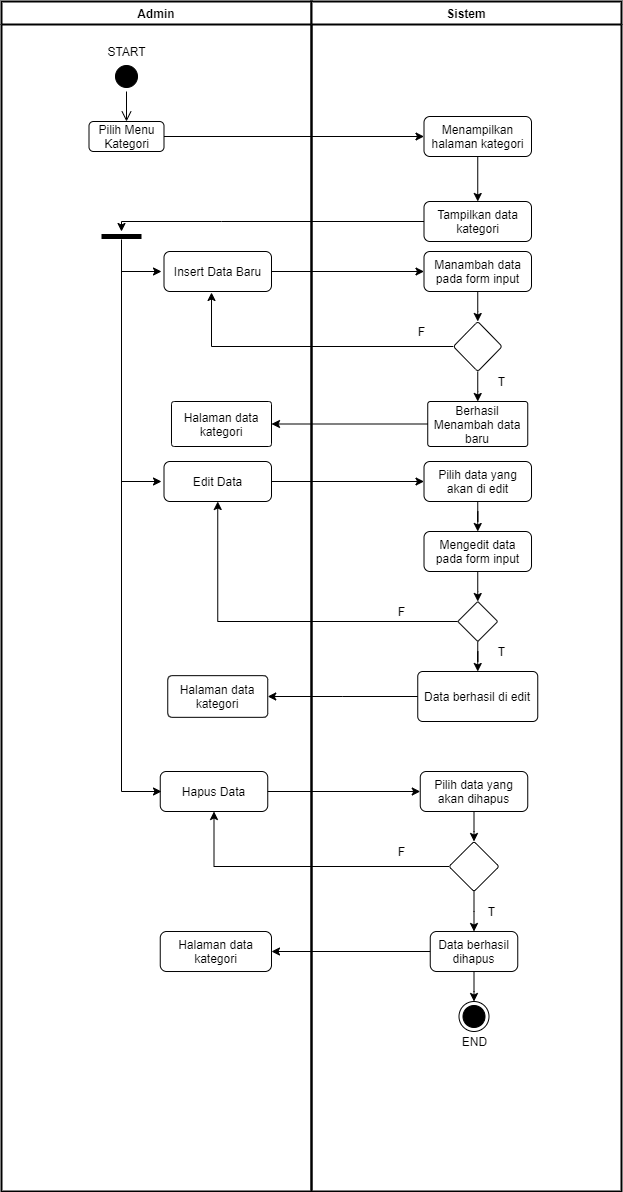

The diagram above was exported from draw.io. Its source (the exported page's mxGraphModel, read from the mxfile embedded in the PNG):
<mxGraphModel dx="2130" dy="2404" grid="1" gridSize="10" guides="1" tooltips="1" connect="1" arrows="1" fold="1" page="1" pageScale="1" pageWidth="827" pageHeight="1169" math="0" shadow="0">
  <root>
    <mxCell id="k-3MMxMIGXhO66QPHZTH-0" />
    <mxCell id="k-3MMxMIGXhO66QPHZTH-1" parent="k-3MMxMIGXhO66QPHZTH-0" />
    <mxCell id="k-3MMxMIGXhO66QPHZTH-2" value="Admin" style="swimlane;strokeWidth=2;" vertex="1" parent="k-3MMxMIGXhO66QPHZTH-1">
      <mxGeometry x="40" y="-1110" width="310" height="1190" as="geometry" />
    </mxCell>
    <mxCell id="k-3MMxMIGXhO66QPHZTH-3" value="" style="ellipse;html=1;shape=startState;fillColor=#000000;" vertex="1" parent="k-3MMxMIGXhO66QPHZTH-2">
      <mxGeometry x="110" y="60" width="30" height="30" as="geometry" />
    </mxCell>
    <mxCell id="k-3MMxMIGXhO66QPHZTH-5" value="START" style="text;html=1;align=center;verticalAlign=middle;resizable=0;points=[];autosize=1;" vertex="1" parent="k-3MMxMIGXhO66QPHZTH-2">
      <mxGeometry x="100" y="40" width="50" height="20" as="geometry" />
    </mxCell>
    <mxCell id="k-3MMxMIGXhO66QPHZTH-13" value="Pilih Menu Kategori" style="rounded=1;whiteSpace=wrap;html=1;" vertex="1" parent="k-3MMxMIGXhO66QPHZTH-2">
      <mxGeometry x="87.5" y="120" width="75" height="30" as="geometry" />
    </mxCell>
    <mxCell id="k-3MMxMIGXhO66QPHZTH-4" value="" style="edgeStyle=orthogonalEdgeStyle;html=1;verticalAlign=bottom;endArrow=open;endSize=8;" edge="1" parent="k-3MMxMIGXhO66QPHZTH-2" source="k-3MMxMIGXhO66QPHZTH-3" target="k-3MMxMIGXhO66QPHZTH-13">
      <mxGeometry relative="1" as="geometry">
        <mxPoint x="125" y="120" as="targetPoint" />
      </mxGeometry>
    </mxCell>
    <mxCell id="k-3MMxMIGXhO66QPHZTH-20" value="" style="line;strokeWidth=5;fillColor=none;align=left;verticalAlign=middle;spacingTop=-1;spacingLeft=3;spacingRight=3;rotatable=0;labelPosition=right;points=[];portConstraint=eastwest;" vertex="1" parent="k-3MMxMIGXhO66QPHZTH-2">
      <mxGeometry x="100" y="230" width="40" height="10" as="geometry" />
    </mxCell>
    <mxCell id="k-3MMxMIGXhO66QPHZTH-22" value="Insert Data Baru" style="rounded=1;whiteSpace=wrap;html=1;" vertex="1" parent="k-3MMxMIGXhO66QPHZTH-2">
      <mxGeometry x="162.5" y="250" width="107.5" height="40" as="geometry" />
    </mxCell>
    <mxCell id="DXqgPQMn2Irm7FoePpTF-4" value="Edit Data" style="rounded=1;whiteSpace=wrap;html=1;" vertex="1" parent="k-3MMxMIGXhO66QPHZTH-2">
      <mxGeometry x="162.5" y="460" width="107.5" height="40" as="geometry" />
    </mxCell>
    <mxCell id="DXqgPQMn2Irm7FoePpTF-16" value="Halaman data kategori" style="whiteSpace=wrap;html=1;rounded=1;arcSize=6;" vertex="1" parent="k-3MMxMIGXhO66QPHZTH-2">
      <mxGeometry x="169.99" y="400" width="100.01" height="45" as="geometry" />
    </mxCell>
    <mxCell id="DXqgPQMn2Irm7FoePpTF-18" value="Halaman data kategori" style="whiteSpace=wrap;html=1;rounded=1;arcSize=10;" vertex="1" parent="k-3MMxMIGXhO66QPHZTH-2">
      <mxGeometry x="166.25" y="674.16" width="100" height="41.67" as="geometry" />
    </mxCell>
    <mxCell id="DXqgPQMn2Irm7FoePpTF-21" value="Hapus Data" style="rounded=1;whiteSpace=wrap;html=1;" vertex="1" parent="k-3MMxMIGXhO66QPHZTH-2">
      <mxGeometry x="158.75" y="770" width="107.5" height="40" as="geometry" />
    </mxCell>
    <mxCell id="DXqgPQMn2Irm7FoePpTF-30" value="Halaman data kategori" style="whiteSpace=wrap;html=1;rounded=1;arcSize=16;" vertex="1" parent="k-3MMxMIGXhO66QPHZTH-2">
      <mxGeometry x="158.75" y="930" width="111.25" height="40" as="geometry" />
    </mxCell>
    <mxCell id="k-3MMxMIGXhO66QPHZTH-7" value="Sistem" style="swimlane;strokeWidth=2;" vertex="1" parent="k-3MMxMIGXhO66QPHZTH-1">
      <mxGeometry x="350" y="-1110" width="310" height="1190" as="geometry" />
    </mxCell>
    <mxCell id="k-3MMxMIGXhO66QPHZTH-11" value="End" style="ellipse;html=1;shape=endState;fillColor=#000000;strokeColor=#000000;" vertex="1" parent="k-3MMxMIGXhO66QPHZTH-7">
      <mxGeometry x="147.5" y="1000" width="30" height="30" as="geometry" />
    </mxCell>
    <mxCell id="k-3MMxMIGXhO66QPHZTH-12" value="END" style="text;html=1;align=center;verticalAlign=middle;resizable=0;points=[];autosize=1;" vertex="1" parent="k-3MMxMIGXhO66QPHZTH-7">
      <mxGeometry x="142.5" y="1030" width="40" height="20" as="geometry" />
    </mxCell>
    <mxCell id="k-3MMxMIGXhO66QPHZTH-14" value="Menampilkan halaman kategori" style="rounded=1;whiteSpace=wrap;html=1;" vertex="1" parent="k-3MMxMIGXhO66QPHZTH-7">
      <mxGeometry x="112.5" y="115" width="107.5" height="40" as="geometry" />
    </mxCell>
    <mxCell id="k-3MMxMIGXhO66QPHZTH-16" value="Tampilkan data kategori" style="rounded=1;whiteSpace=wrap;html=1;" vertex="1" parent="k-3MMxMIGXhO66QPHZTH-7">
      <mxGeometry x="112.5" y="200" width="107.5" height="40" as="geometry" />
    </mxCell>
    <mxCell id="k-3MMxMIGXhO66QPHZTH-17" value="" style="edgeStyle=orthogonalEdgeStyle;rounded=0;orthogonalLoop=1;jettySize=auto;html=1;" edge="1" parent="k-3MMxMIGXhO66QPHZTH-7" source="k-3MMxMIGXhO66QPHZTH-14" target="k-3MMxMIGXhO66QPHZTH-16">
      <mxGeometry relative="1" as="geometry" />
    </mxCell>
    <mxCell id="k-3MMxMIGXhO66QPHZTH-23" value="Manambah data pada form input" style="rounded=1;whiteSpace=wrap;html=1;" vertex="1" parent="k-3MMxMIGXhO66QPHZTH-7">
      <mxGeometry x="112.5" y="250" width="107.5" height="40" as="geometry" />
    </mxCell>
    <mxCell id="JlDoOnKoE9I2PEPcW8xX-0" value="" style="rhombus;whiteSpace=wrap;html=1;rounded=1;arcSize=6;" vertex="1" parent="k-3MMxMIGXhO66QPHZTH-7">
      <mxGeometry x="141.88" y="320" width="48.75" height="50" as="geometry" />
    </mxCell>
    <mxCell id="JlDoOnKoE9I2PEPcW8xX-1" value="" style="edgeStyle=orthogonalEdgeStyle;rounded=0;orthogonalLoop=1;jettySize=auto;html=1;" edge="1" parent="k-3MMxMIGXhO66QPHZTH-7" source="k-3MMxMIGXhO66QPHZTH-23" target="JlDoOnKoE9I2PEPcW8xX-0">
      <mxGeometry relative="1" as="geometry" />
    </mxCell>
    <mxCell id="JlDoOnKoE9I2PEPcW8xX-4" value="Berhasil Menambah data baru" style="whiteSpace=wrap;html=1;rounded=1;arcSize=6;" vertex="1" parent="k-3MMxMIGXhO66QPHZTH-7">
      <mxGeometry x="116.24000000000001" y="400" width="100.01" height="45" as="geometry" />
    </mxCell>
    <mxCell id="JlDoOnKoE9I2PEPcW8xX-5" value="" style="edgeStyle=orthogonalEdgeStyle;rounded=0;orthogonalLoop=1;jettySize=auto;html=1;" edge="1" parent="k-3MMxMIGXhO66QPHZTH-7" source="JlDoOnKoE9I2PEPcW8xX-0" target="JlDoOnKoE9I2PEPcW8xX-4">
      <mxGeometry relative="1" as="geometry" />
    </mxCell>
    <mxCell id="DXqgPQMn2Irm7FoePpTF-2" value="T" style="text;html=1;align=center;verticalAlign=middle;resizable=0;points=[];autosize=1;" vertex="1" parent="k-3MMxMIGXhO66QPHZTH-7">
      <mxGeometry x="180" y="370" width="20" height="20" as="geometry" />
    </mxCell>
    <mxCell id="DXqgPQMn2Irm7FoePpTF-6" value="Pilih data yang akan di edit" style="rounded=1;whiteSpace=wrap;html=1;" vertex="1" parent="k-3MMxMIGXhO66QPHZTH-7">
      <mxGeometry x="112.51" y="460" width="107.5" height="40" as="geometry" />
    </mxCell>
    <mxCell id="DXqgPQMn2Irm7FoePpTF-8" value="Mengedit data pada form input" style="rounded=1;whiteSpace=wrap;html=1;" vertex="1" parent="k-3MMxMIGXhO66QPHZTH-7">
      <mxGeometry x="112.50999999999999" y="530" width="107.5" height="40" as="geometry" />
    </mxCell>
    <mxCell id="DXqgPQMn2Irm7FoePpTF-9" value="" style="edgeStyle=orthogonalEdgeStyle;rounded=0;orthogonalLoop=1;jettySize=auto;html=1;" edge="1" parent="k-3MMxMIGXhO66QPHZTH-7" source="DXqgPQMn2Irm7FoePpTF-6" target="DXqgPQMn2Irm7FoePpTF-8">
      <mxGeometry relative="1" as="geometry" />
    </mxCell>
    <mxCell id="DXqgPQMn2Irm7FoePpTF-11" value="" style="rhombus;whiteSpace=wrap;html=1;rounded=1;arcSize=3;" vertex="1" parent="k-3MMxMIGXhO66QPHZTH-7">
      <mxGeometry x="146.26" y="600" width="40" height="40" as="geometry" />
    </mxCell>
    <mxCell id="DXqgPQMn2Irm7FoePpTF-12" value="" style="edgeStyle=orthogonalEdgeStyle;rounded=0;orthogonalLoop=1;jettySize=auto;html=1;" edge="1" parent="k-3MMxMIGXhO66QPHZTH-7" source="DXqgPQMn2Irm7FoePpTF-8" target="DXqgPQMn2Irm7FoePpTF-11">
      <mxGeometry relative="1" as="geometry" />
    </mxCell>
    <mxCell id="DXqgPQMn2Irm7FoePpTF-14" value="Data berhasil di edit" style="whiteSpace=wrap;html=1;rounded=1;arcSize=10;" vertex="1" parent="k-3MMxMIGXhO66QPHZTH-7">
      <mxGeometry x="106.25" y="670" width="120" height="50" as="geometry" />
    </mxCell>
    <mxCell id="DXqgPQMn2Irm7FoePpTF-15" value="" style="edgeStyle=orthogonalEdgeStyle;rounded=0;orthogonalLoop=1;jettySize=auto;html=1;" edge="1" parent="k-3MMxMIGXhO66QPHZTH-7" source="DXqgPQMn2Irm7FoePpTF-11" target="DXqgPQMn2Irm7FoePpTF-14">
      <mxGeometry relative="1" as="geometry" />
    </mxCell>
    <mxCell id="DXqgPQMn2Irm7FoePpTF-22" value="Pilih data yang akan dihapus" style="rounded=1;whiteSpace=wrap;html=1;" vertex="1" parent="k-3MMxMIGXhO66QPHZTH-7">
      <mxGeometry x="108.75" y="770" width="107.5" height="40" as="geometry" />
    </mxCell>
    <mxCell id="DXqgPQMn2Irm7FoePpTF-26" value="" style="rhombus;whiteSpace=wrap;html=1;rounded=1;arcSize=5;" vertex="1" parent="k-3MMxMIGXhO66QPHZTH-7">
      <mxGeometry x="137.5" y="840" width="50" height="50" as="geometry" />
    </mxCell>
    <mxCell id="DXqgPQMn2Irm7FoePpTF-27" value="" style="edgeStyle=orthogonalEdgeStyle;rounded=0;orthogonalLoop=1;jettySize=auto;html=1;" edge="1" parent="k-3MMxMIGXhO66QPHZTH-7" source="DXqgPQMn2Irm7FoePpTF-22" target="DXqgPQMn2Irm7FoePpTF-26">
      <mxGeometry relative="1" as="geometry" />
    </mxCell>
    <mxCell id="DXqgPQMn2Irm7FoePpTF-28" value="Data berhasil dihapus" style="whiteSpace=wrap;html=1;rounded=1;arcSize=16;" vertex="1" parent="k-3MMxMIGXhO66QPHZTH-7">
      <mxGeometry x="118.75" y="930" width="87.5" height="40" as="geometry" />
    </mxCell>
    <mxCell id="DXqgPQMn2Irm7FoePpTF-29" value="" style="edgeStyle=orthogonalEdgeStyle;rounded=0;orthogonalLoop=1;jettySize=auto;html=1;" edge="1" parent="k-3MMxMIGXhO66QPHZTH-7" source="DXqgPQMn2Irm7FoePpTF-26" target="DXqgPQMn2Irm7FoePpTF-28">
      <mxGeometry relative="1" as="geometry" />
    </mxCell>
    <mxCell id="DXqgPQMn2Irm7FoePpTF-33" value="F" style="text;html=1;align=center;verticalAlign=middle;resizable=0;points=[];autosize=1;" vertex="1" parent="k-3MMxMIGXhO66QPHZTH-7">
      <mxGeometry x="80" y="840" width="20" height="20" as="geometry" />
    </mxCell>
    <mxCell id="k-3MMxMIGXhO66QPHZTH-15" value="" style="edgeStyle=orthogonalEdgeStyle;rounded=0;orthogonalLoop=1;jettySize=auto;html=1;" edge="1" parent="k-3MMxMIGXhO66QPHZTH-1" source="k-3MMxMIGXhO66QPHZTH-13" target="k-3MMxMIGXhO66QPHZTH-14">
      <mxGeometry relative="1" as="geometry" />
    </mxCell>
    <mxCell id="k-3MMxMIGXhO66QPHZTH-18" style="edgeStyle=orthogonalEdgeStyle;rounded=0;orthogonalLoop=1;jettySize=auto;html=1;" edge="1" parent="k-3MMxMIGXhO66QPHZTH-1" source="k-3MMxMIGXhO66QPHZTH-16">
      <mxGeometry relative="1" as="geometry">
        <mxPoint x="160" y="-880" as="targetPoint" />
        <Array as="points">
          <mxPoint x="260" y="-890" />
          <mxPoint x="260" y="-890" />
        </Array>
      </mxGeometry>
    </mxCell>
    <mxCell id="k-3MMxMIGXhO66QPHZTH-21" style="edgeStyle=orthogonalEdgeStyle;rounded=0;orthogonalLoop=1;jettySize=auto;html=1;exitX=0.5;exitY=0.8;exitDx=0;exitDy=0;exitPerimeter=0;" edge="1" parent="k-3MMxMIGXhO66QPHZTH-1" source="k-3MMxMIGXhO66QPHZTH-20">
      <mxGeometry relative="1" as="geometry">
        <mxPoint x="200" y="-840" as="targetPoint" />
        <Array as="points">
          <mxPoint x="160" y="-840" />
          <mxPoint x="160" y="-840" />
        </Array>
      </mxGeometry>
    </mxCell>
    <mxCell id="k-3MMxMIGXhO66QPHZTH-24" value="" style="edgeStyle=orthogonalEdgeStyle;rounded=0;orthogonalLoop=1;jettySize=auto;html=1;" edge="1" parent="k-3MMxMIGXhO66QPHZTH-1" source="k-3MMxMIGXhO66QPHZTH-22" target="k-3MMxMIGXhO66QPHZTH-23">
      <mxGeometry relative="1" as="geometry" />
    </mxCell>
    <mxCell id="DXqgPQMn2Irm7FoePpTF-0" style="edgeStyle=orthogonalEdgeStyle;rounded=0;orthogonalLoop=1;jettySize=auto;html=1;entryX=0.442;entryY=1.025;entryDx=0;entryDy=0;entryPerimeter=0;" edge="1" parent="k-3MMxMIGXhO66QPHZTH-1" source="JlDoOnKoE9I2PEPcW8xX-0" target="k-3MMxMIGXhO66QPHZTH-22">
      <mxGeometry relative="1" as="geometry">
        <mxPoint x="250" y="-810" as="targetPoint" />
      </mxGeometry>
    </mxCell>
    <mxCell id="DXqgPQMn2Irm7FoePpTF-1" value="F" style="text;html=1;align=center;verticalAlign=middle;resizable=0;points=[];autosize=1;" vertex="1" parent="k-3MMxMIGXhO66QPHZTH-1">
      <mxGeometry x="450" y="-790" width="20" height="20" as="geometry" />
    </mxCell>
    <mxCell id="DXqgPQMn2Irm7FoePpTF-3" style="edgeStyle=orthogonalEdgeStyle;rounded=0;orthogonalLoop=1;jettySize=auto;html=1;" edge="1" parent="k-3MMxMIGXhO66QPHZTH-1" source="k-3MMxMIGXhO66QPHZTH-20">
      <mxGeometry relative="1" as="geometry">
        <mxPoint x="200" y="-630" as="targetPoint" />
        <Array as="points">
          <mxPoint x="160" y="-800" />
          <mxPoint x="160" y="-800" />
        </Array>
      </mxGeometry>
    </mxCell>
    <mxCell id="DXqgPQMn2Irm7FoePpTF-7" value="" style="edgeStyle=orthogonalEdgeStyle;rounded=0;orthogonalLoop=1;jettySize=auto;html=1;" edge="1" parent="k-3MMxMIGXhO66QPHZTH-1" source="DXqgPQMn2Irm7FoePpTF-4" target="DXqgPQMn2Irm7FoePpTF-6">
      <mxGeometry relative="1" as="geometry" />
    </mxCell>
    <mxCell id="DXqgPQMn2Irm7FoePpTF-13" style="edgeStyle=orthogonalEdgeStyle;rounded=0;orthogonalLoop=1;jettySize=auto;html=1;entryX=0.5;entryY=1;entryDx=0;entryDy=0;" edge="1" parent="k-3MMxMIGXhO66QPHZTH-1" source="DXqgPQMn2Irm7FoePpTF-11" target="DXqgPQMn2Irm7FoePpTF-4">
      <mxGeometry relative="1" as="geometry" />
    </mxCell>
    <mxCell id="DXqgPQMn2Irm7FoePpTF-17" value="" style="edgeStyle=orthogonalEdgeStyle;rounded=0;orthogonalLoop=1;jettySize=auto;html=1;" edge="1" parent="k-3MMxMIGXhO66QPHZTH-1" source="JlDoOnKoE9I2PEPcW8xX-4" target="DXqgPQMn2Irm7FoePpTF-16">
      <mxGeometry relative="1" as="geometry" />
    </mxCell>
    <mxCell id="DXqgPQMn2Irm7FoePpTF-19" value="" style="edgeStyle=orthogonalEdgeStyle;rounded=0;orthogonalLoop=1;jettySize=auto;html=1;" edge="1" parent="k-3MMxMIGXhO66QPHZTH-1" source="DXqgPQMn2Irm7FoePpTF-14" target="DXqgPQMn2Irm7FoePpTF-18">
      <mxGeometry relative="1" as="geometry" />
    </mxCell>
    <mxCell id="DXqgPQMn2Irm7FoePpTF-20" style="edgeStyle=orthogonalEdgeStyle;rounded=0;orthogonalLoop=1;jettySize=auto;html=1;" edge="1" parent="k-3MMxMIGXhO66QPHZTH-1" source="k-3MMxMIGXhO66QPHZTH-20">
      <mxGeometry relative="1" as="geometry">
        <mxPoint x="200" y="-320" as="targetPoint" />
        <Array as="points">
          <mxPoint x="160" y="-750" />
          <mxPoint x="160" y="-750" />
        </Array>
      </mxGeometry>
    </mxCell>
    <mxCell id="DXqgPQMn2Irm7FoePpTF-23" value="" style="edgeStyle=orthogonalEdgeStyle;rounded=0;orthogonalLoop=1;jettySize=auto;html=1;" edge="1" parent="k-3MMxMIGXhO66QPHZTH-1" source="DXqgPQMn2Irm7FoePpTF-21" target="DXqgPQMn2Irm7FoePpTF-22">
      <mxGeometry relative="1" as="geometry" />
    </mxCell>
    <mxCell id="DXqgPQMn2Irm7FoePpTF-24" value="T" style="text;html=1;align=center;verticalAlign=middle;resizable=0;points=[];autosize=1;" vertex="1" parent="k-3MMxMIGXhO66QPHZTH-1">
      <mxGeometry x="530" y="-470" width="20" height="20" as="geometry" />
    </mxCell>
    <mxCell id="DXqgPQMn2Irm7FoePpTF-25" value="F" style="text;html=1;align=center;verticalAlign=middle;resizable=0;points=[];autosize=1;" vertex="1" parent="k-3MMxMIGXhO66QPHZTH-1">
      <mxGeometry x="430" y="-510" width="20" height="20" as="geometry" />
    </mxCell>
    <mxCell id="DXqgPQMn2Irm7FoePpTF-31" value="" style="edgeStyle=orthogonalEdgeStyle;rounded=0;orthogonalLoop=1;jettySize=auto;html=1;" edge="1" parent="k-3MMxMIGXhO66QPHZTH-1" source="DXqgPQMn2Irm7FoePpTF-28" target="DXqgPQMn2Irm7FoePpTF-30">
      <mxGeometry relative="1" as="geometry" />
    </mxCell>
    <mxCell id="DXqgPQMn2Irm7FoePpTF-32" style="edgeStyle=orthogonalEdgeStyle;rounded=0;orthogonalLoop=1;jettySize=auto;html=1;" edge="1" parent="k-3MMxMIGXhO66QPHZTH-1" source="DXqgPQMn2Irm7FoePpTF-26" target="DXqgPQMn2Irm7FoePpTF-21">
      <mxGeometry relative="1" as="geometry" />
    </mxCell>
    <mxCell id="DXqgPQMn2Irm7FoePpTF-34" value="T" style="text;html=1;align=center;verticalAlign=middle;resizable=0;points=[];autosize=1;" vertex="1" parent="k-3MMxMIGXhO66QPHZTH-1">
      <mxGeometry x="520" y="-210" width="20" height="20" as="geometry" />
    </mxCell>
    <mxCell id="DXqgPQMn2Irm7FoePpTF-35" style="edgeStyle=orthogonalEdgeStyle;rounded=0;orthogonalLoop=1;jettySize=auto;html=1;" edge="1" parent="k-3MMxMIGXhO66QPHZTH-1" source="DXqgPQMn2Irm7FoePpTF-28">
      <mxGeometry relative="1" as="geometry">
        <mxPoint x="512.5" y="-110" as="targetPoint" />
      </mxGeometry>
    </mxCell>
  </root>
</mxGraphModel>